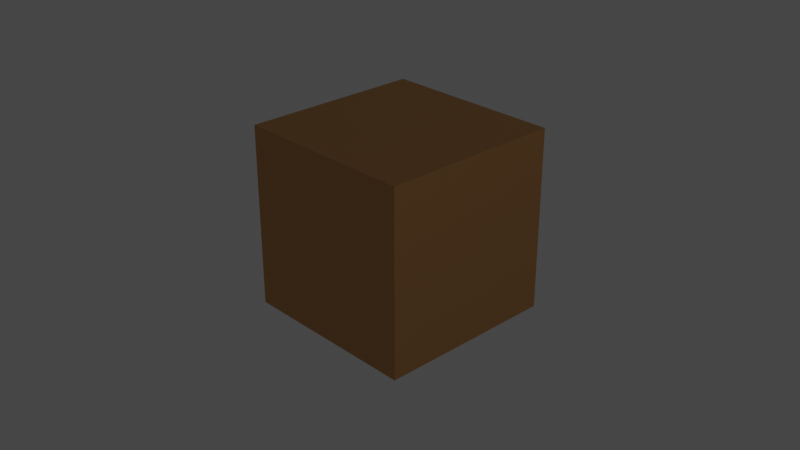 # Source: 1m_cube.blend  (saved by Blender 2.92.15; exported with 4.5.12 LTS)
import bpy
from mathutils import Matrix  # noqa: F401  (used for matrix-valued properties, if any)

bpy.ops.wm.read_factory_settings(use_empty=True)
scene = bpy.context.scene
scene.name = 'Scene'

# ---- collections
col_collection = bpy.data.collections.new('Collection'); scene.collection.children.link(col_collection)

# ---- materials (node trees are filled in below, after node groups)
mat_material = bpy.data.materials.new('Material')
mat_material.alpha_threshold = 0.0
mat_material.use_backface_culling = True
mat_material.line_color = (0.0, 0.0, 0.0, 1.0)

# ---- material node trees
mat_material.use_nodes = True; mat_material.node_tree.nodes.clear()
_N = mat_material.node_tree.nodes; _L = mat_material.node_tree.links
n0 = _N.new('ShaderNodeOutputMaterial'); n0.name = 'Material Output'; n0.location = (300, 300)
n1 = _N.new('ShaderNodeBsdfPrincipled'); n1.name = 'Principled BSDF'; n1.location = (10, 300)
n1.distribution = 'GGX'
n1.subsurface_method = 'BURLEY'
n1.inputs[0].default_value = (0.8, 0.4237, 0.1627, 1.0)
n1.inputs[1].default_value = 1.0
n1.inputs[2].default_value = 0.6222
n1.inputs[3].default_value = 1.45
n1.inputs[13].default_value = 0.3788
n1.inputs[27].default_value = (0.0, 0.0, 0.0, 1.0)
n1.inputs[28].default_value = 1.0
_L.new(n1.outputs[0], n0.inputs[0])
n0.is_active_output = True

# ---- world
world_world = bpy.data.worlds.new('World'); scene.world = world_world
world_world.use_nodes = True; world_world.node_tree.nodes.clear()
_N = world_world.node_tree.nodes; _L = world_world.node_tree.links
n0 = _N.new('ShaderNodeOutputWorld'); n0.name = 'World Output'; n0.location = (300, 300)
n1 = _N.new('ShaderNodeBackground'); n1.name = 'Background'; n1.location = (10, 300)
n1.inputs[0].default_value = (0.05088, 0.05088, 0.05088, 1.0)
_L.new(n1.outputs[0], n0.inputs[0])
n0.is_active_output = True
world_world.color = (0.05088, 0.05088, 0.05088)
world_world.use_sun_shadow = False
world_world.sun_shadow_jitter_overblur = 0.0

# ---- cameras
cam_camera = bpy.data.cameras.new('Camera')
cam_camera.clip_end = 100.0
cam_camera.ortho_scale = 7.314

# ---- lights
light_light = bpy.data.lights.new('Light', 'POINT')
light_light.transmission_factor = 0.0
light_light.energy = 1000.0
light_light.shadow_soft_size = 0.1
light_light.shadow_maximum_resolution = 0.006
light_light.use_absolute_resolution = True

# ---- meshes
me_cube = bpy.data.meshes.new('Cube')
me_cube.from_pydata([(1.0, 1.0, 1.0), (1.0, 1.0, -1.0), (1.0, -1.0, 1.0), (1.0, -1.0, -1.0), (-1.0, 1.0, 1.0), (-1.0, 1.0, -1.0), (-1.0, -1.0, 1.0), (-1.0, -1.0, -1.0)], [], [(0, 4, 6, 2), (3, 2, 6, 7), (7, 6, 4, 5), (5, 1, 3, 7), (1, 0, 2, 3), (5, 4, 0, 1)])
_uv = me_cube.uv_layers.new(name='UVMap')
_uv.uv.foreach_set('vector', [0.625, 0.5, 0.875, 0.5, 0.875, 0.75, 0.625, 0.75, 0.375, 0.75, 0.625, 0.75, 0.625, 1.0, 0.375, 1.0, 0.375, 0.0, 0.625, 0.0, 0.625, 0.25, 0.375, 0.25, 0.125, 0.5, 0.375, 0.5, 0.375, 0.75, 0.125, 0.75, 0.375, 0.5, 0.625, 0.5, 0.625, 0.75, 0.375, 0.75, 0.375, 0.25, 0.625, 0.25, 0.625, 0.5, 0.375, 0.5])
me_cube.materials.append(mat_material)
me_cube.use_remesh_preserve_volume = False
me_cube.use_remesh_preserve_attributes = False
me_cube.use_mirror_vertex_groups = False
me_cube.update()

# ---- objects
ob_cube = bpy.data.objects.new('Cube', me_cube)
ob_light = bpy.data.objects.new('Light', light_light)
ob_camera = bpy.data.objects.new('Camera', cam_camera)

# ---- transforms, parenting, visibility, modifiers, constraints
ob_cube.location = (0.0, 0.0, 0.0)
ob_cube.lock_rotations_4d = False
ob_cube.empty_display_type = 'ARROWS'
ob_cube.lineart.crease_threshold = 0.0
ob_light.location = (17.08, 1.005, 11.44)
ob_light.rotation_euler = (0.6503, 0.05522, 1.866)
ob_light.lock_rotations_4d = False
ob_light.empty_display_type = 'ARROWS'
ob_light.color = (0.0, 0.0, 0.0, 0.0)
ob_light.lineart.crease_threshold = 0.0
ob_camera.location = (7.359, -6.926, 4.958)
ob_camera.rotation_euler = (1.109, 0.0, 0.8149)
ob_camera.lock_rotations_4d = False
ob_camera.empty_display_type = 'ARROWS'
ob_camera.color = (0.0, 0.0, 0.0, 0.0)
ob_camera.display_type = 'WIRE'
ob_camera.lineart.crease_threshold = 0.0

# ---- collection membership
col_collection.objects.link(ob_cube)
col_collection.objects.link(ob_light)
col_collection.objects.link(ob_camera)

# ---- scene / render settings (as saved in the file)
scene.camera = ob_camera
scene.frame_start = 1; scene.frame_end = 250; scene.frame_set(1)
scene.render.engine = 'CYCLES'
scene.cycles.use_denoising = False
scene.cycles.samples = 128
scene.cycles.sampling_pattern = 'TABULATED_SOBOL'
scene.cycles.use_adaptive_sampling = False
scene.cycles.use_light_tree = False
scene.view_settings.view_transform = 'Filmic'
bpy.context.view_layer.update()
